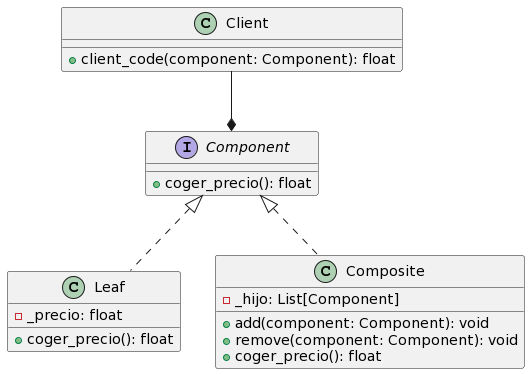

The diagram above was rendered by PlantUML. Its source (embedded in the PNG):
@startuml
interface Component {
  + coger_precio(): float
}

class Leaf {
  - _precio: float
  + coger_precio(): float
}

class Composite {
  - _hijo: List[Component]
  + add(component: Component): void
  + remove(component: Component): void
  + coger_precio(): float
}

class Client {
  + client_code(component: Component): float
}

Component <|.. Leaf
Component <|.. Composite
Client --* Component
@enduml